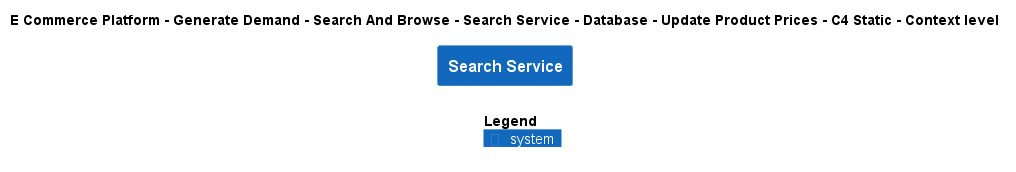

The diagram above was rendered by PlantUML. Its source (embedded in the PNG):
@startuml
!include ..\..\..\..\..\..\..\..\..\.c4s\C4_Context.puml

AddElementTag("c4interflow:lifecycle:new", $bgColor=green, $fontColor=#ffffff, $borderColor=green, $shadowing="False")
AddElementTag("c4interflow:lifecycle:changed", $bgColor=orange, $fontColor=#ffffff, $borderColor=orange, $shadowing="False")
AddElementTag("c4interflow:lifecycle:removed", $bgColor=red, $fontColor=#ffffff, $borderColor=red, $shadowing="False")

AddRelTag("c4interflow:lifecycle:new", $textColor=green, $lineColor=green)
AddRelTag("c4interflow:lifecycle:changed", $textColor=orange, $lineColor=orange)
AddRelTag("c4interflow:lifecycle:removed", $textColor=red, $lineColor=red)

SHOW_PERSON_PORTRAIT()
LAYOUT_TOP_DOWN()

skinparam linetype polyline

title E Commerce Platform - Generate Demand - Search And Browse - Search Service - Database - Update Product Prices - C4 Static - Context level

System(ECommercePlatform.GenerateDemand.SearchAndBrowse.SoftwareSystems.SearchService, "Search Service", "")



SHOW_LEGEND()
@enduml